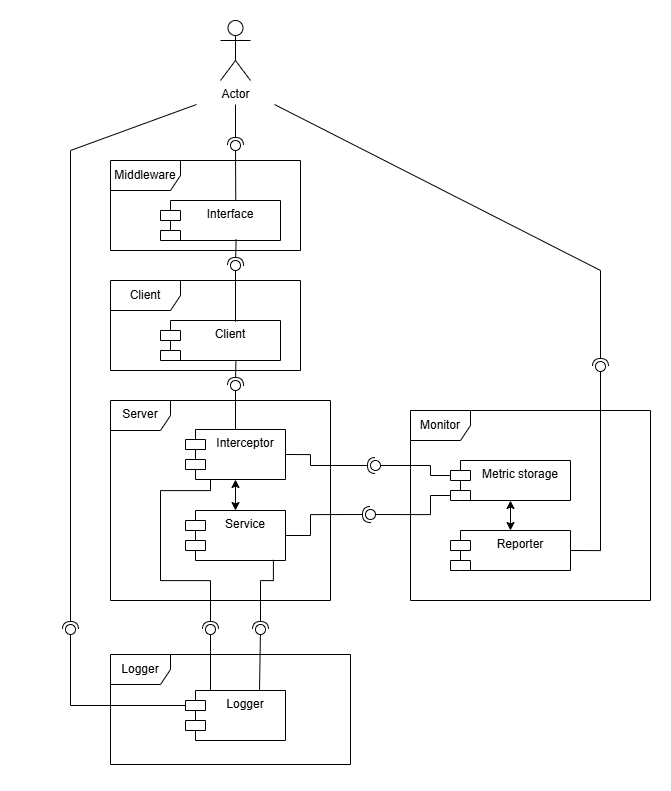

The diagram above was exported from draw.io. Its source (the exported page's mxGraphModel, read from the mxfile embedded in the PNG):
<mxGraphModel dx="2062" dy="2109" grid="1" gridSize="10" guides="1" tooltips="1" connect="1" arrows="1" fold="1" page="1" pageScale="1" pageWidth="850" pageHeight="1100" math="0" shadow="0">
  <root>
    <mxCell id="0" />
    <mxCell id="1" parent="0" />
    <mxCell id="0sODi-POReJlzo8QquMD-2" value="" style="rounded=0;whiteSpace=wrap;html=1;strokeColor=none;" vertex="1" parent="1">
      <mxGeometry x="30" y="-20" width="670" height="790" as="geometry" />
    </mxCell>
    <mxCell id="uJzu7uPg7Nh_cdAllmTb-12" style="edgeStyle=none;html=1;exitX=0.5;exitY=1;exitDx=0;exitDy=0;entryX=0.5;entryY=0;entryDx=0;entryDy=0;startArrow=classic;startFill=1;" parent="1" source="19tXDScpuu5yeuTHaLEu-1" target="uJzu7uPg7Nh_cdAllmTb-4" edge="1">
      <mxGeometry relative="1" as="geometry" />
    </mxCell>
    <mxCell id="19tXDScpuu5yeuTHaLEu-1" value="Metric storage" style="shape=module;align=left;spacingLeft=20;align=center;verticalAlign=top;whiteSpace=wrap;html=1;" parent="1" vertex="1">
      <mxGeometry x="480" y="440" width="120" height="40" as="geometry" />
    </mxCell>
    <mxCell id="19tXDScpuu5yeuTHaLEu-2" value="Monitor" style="shape=umlFrame;whiteSpace=wrap;html=1;pointerEvents=0;" parent="1" vertex="1">
      <mxGeometry x="440" y="390" width="240" height="190" as="geometry" />
    </mxCell>
    <mxCell id="19tXDScpuu5yeuTHaLEu-3" value="Service" style="shape=module;align=left;spacingLeft=20;align=center;verticalAlign=top;whiteSpace=wrap;html=1;" parent="1" vertex="1">
      <mxGeometry x="215" y="490" width="100" height="50" as="geometry" />
    </mxCell>
    <mxCell id="19tXDScpuu5yeuTHaLEu-4" value="Server" style="shape=umlFrame;whiteSpace=wrap;html=1;pointerEvents=0;" parent="1" vertex="1">
      <mxGeometry x="140" y="380" width="220" height="200" as="geometry" />
    </mxCell>
    <mxCell id="19tXDScpuu5yeuTHaLEu-5" value="Logger" style="shape=module;align=left;spacingLeft=20;align=center;verticalAlign=top;whiteSpace=wrap;html=1;" parent="1" vertex="1">
      <mxGeometry x="215" y="670" width="100" height="50" as="geometry" />
    </mxCell>
    <mxCell id="19tXDScpuu5yeuTHaLEu-6" value="Logger" style="shape=umlFrame;whiteSpace=wrap;html=1;pointerEvents=0;" parent="1" vertex="1">
      <mxGeometry x="140" y="634" width="240" height="110" as="geometry" />
    </mxCell>
    <mxCell id="19tXDScpuu5yeuTHaLEu-7" value="" style="rounded=0;orthogonalLoop=1;jettySize=auto;html=1;endArrow=halfCircle;endFill=0;endSize=6;strokeWidth=1;sketch=0;exitX=0.879;exitY=0.987;exitDx=0;exitDy=0;edgeStyle=orthogonalEdgeStyle;exitPerimeter=0;" parent="1" source="19tXDScpuu5yeuTHaLEu-3" target="19tXDScpuu5yeuTHaLEu-9" edge="1">
      <mxGeometry relative="1" as="geometry">
        <mxPoint x="350" y="609" as="sourcePoint" />
        <Array as="points">
          <mxPoint x="303" y="560" />
          <mxPoint x="290" y="560" />
          <mxPoint x="290" y="609" />
        </Array>
      </mxGeometry>
    </mxCell>
    <mxCell id="19tXDScpuu5yeuTHaLEu-8" value="" style="rounded=0;orthogonalLoop=1;jettySize=auto;html=1;endArrow=oval;endFill=0;sketch=0;sourcePerimeterSpacing=0;targetPerimeterSpacing=0;endSize=10;edgeStyle=orthogonalEdgeStyle;" parent="1" target="19tXDScpuu5yeuTHaLEu-9" edge="1">
      <mxGeometry relative="1" as="geometry">
        <mxPoint x="289" y="670" as="sourcePoint" />
        <Array as="points">
          <mxPoint x="289" y="670" />
        </Array>
      </mxGeometry>
    </mxCell>
    <mxCell id="19tXDScpuu5yeuTHaLEu-9" value="" style="ellipse;whiteSpace=wrap;html=1;align=center;aspect=fixed;fillColor=none;strokeColor=none;resizable=0;perimeter=centerPerimeter;rotatable=0;allowArrows=0;points=[];outlineConnect=1;" parent="1" vertex="1">
      <mxGeometry x="285" y="604" width="10" height="10" as="geometry" />
    </mxCell>
    <mxCell id="19tXDScpuu5yeuTHaLEu-11" value="" style="edgeStyle=none;html=1;startArrow=classic;startFill=1;" parent="1" source="19tXDScpuu5yeuTHaLEu-10" target="19tXDScpuu5yeuTHaLEu-3" edge="1">
      <mxGeometry relative="1" as="geometry" />
    </mxCell>
    <mxCell id="19tXDScpuu5yeuTHaLEu-10" value="Interceptor" style="shape=module;align=left;spacingLeft=20;align=center;verticalAlign=top;whiteSpace=wrap;html=1;" parent="1" vertex="1">
      <mxGeometry x="215" y="409" width="100" height="50" as="geometry" />
    </mxCell>
    <mxCell id="uJzu7uPg7Nh_cdAllmTb-1" value="" style="rounded=0;orthogonalLoop=1;jettySize=auto;html=1;endArrow=halfCircle;endFill=0;endSize=6;strokeWidth=1;sketch=0;exitX=0.25;exitY=1;exitDx=0;exitDy=0;edgeStyle=orthogonalEdgeStyle;" parent="1" source="19tXDScpuu5yeuTHaLEu-10" target="uJzu7uPg7Nh_cdAllmTb-3" edge="1">
      <mxGeometry relative="1" as="geometry">
        <mxPoint x="260" y="609" as="sourcePoint" />
        <Array as="points">
          <mxPoint x="240" y="470" />
          <mxPoint x="190" y="470" />
          <mxPoint x="190" y="560" />
          <mxPoint x="240" y="560" />
        </Array>
      </mxGeometry>
    </mxCell>
    <mxCell id="uJzu7uPg7Nh_cdAllmTb-2" value="" style="rounded=0;orthogonalLoop=1;jettySize=auto;html=1;endArrow=oval;endFill=0;sketch=0;sourcePerimeterSpacing=0;targetPerimeterSpacing=0;endSize=10;exitX=0.25;exitY=0;exitDx=0;exitDy=0;" parent="1" source="19tXDScpuu5yeuTHaLEu-5" target="uJzu7uPg7Nh_cdAllmTb-3" edge="1">
      <mxGeometry relative="1" as="geometry">
        <mxPoint x="220" y="609" as="sourcePoint" />
      </mxGeometry>
    </mxCell>
    <mxCell id="uJzu7uPg7Nh_cdAllmTb-3" value="" style="ellipse;whiteSpace=wrap;html=1;align=center;aspect=fixed;fillColor=none;strokeColor=none;resizable=0;perimeter=centerPerimeter;rotatable=0;allowArrows=0;points=[];outlineConnect=1;" parent="1" vertex="1">
      <mxGeometry x="235" y="604" width="10" height="10" as="geometry" />
    </mxCell>
    <mxCell id="uJzu7uPg7Nh_cdAllmTb-4" value="Reporter" style="shape=module;align=left;spacingLeft=20;align=center;verticalAlign=top;whiteSpace=wrap;html=1;" parent="1" vertex="1">
      <mxGeometry x="480" y="510" width="120" height="40" as="geometry" />
    </mxCell>
    <mxCell id="uJzu7uPg7Nh_cdAllmTb-5" value="" style="rounded=0;orthogonalLoop=1;jettySize=auto;html=1;endArrow=halfCircle;endFill=0;endSize=6;strokeWidth=1;sketch=0;exitX=1;exitY=0.5;exitDx=0;exitDy=0;edgeStyle=orthogonalEdgeStyle;" parent="1" source="19tXDScpuu5yeuTHaLEu-3" target="uJzu7uPg7Nh_cdAllmTb-7" edge="1">
      <mxGeometry relative="1" as="geometry">
        <mxPoint x="420" y="515" as="sourcePoint" />
        <Array as="points">
          <mxPoint x="340" y="515" />
          <mxPoint x="340" y="494" />
        </Array>
      </mxGeometry>
    </mxCell>
    <mxCell id="uJzu7uPg7Nh_cdAllmTb-6" value="" style="rounded=0;orthogonalLoop=1;jettySize=auto;html=1;endArrow=oval;endFill=0;sketch=0;sourcePerimeterSpacing=0;targetPerimeterSpacing=0;endSize=10;exitX=0;exitY=0;exitDx=0;exitDy=35;exitPerimeter=0;edgeStyle=orthogonalEdgeStyle;" parent="1" source="19tXDScpuu5yeuTHaLEu-1" target="uJzu7uPg7Nh_cdAllmTb-7" edge="1">
      <mxGeometry relative="1" as="geometry">
        <mxPoint x="380" y="515" as="sourcePoint" />
        <Array as="points">
          <mxPoint x="460" y="475" />
          <mxPoint x="460" y="494" />
        </Array>
      </mxGeometry>
    </mxCell>
    <mxCell id="uJzu7uPg7Nh_cdAllmTb-7" value="" style="ellipse;whiteSpace=wrap;html=1;align=center;aspect=fixed;fillColor=none;strokeColor=none;resizable=0;perimeter=centerPerimeter;rotatable=0;allowArrows=0;points=[];outlineConnect=1;" parent="1" vertex="1">
      <mxGeometry x="395" y="489" width="10" height="10" as="geometry" />
    </mxCell>
    <mxCell id="uJzu7uPg7Nh_cdAllmTb-9" value="" style="rounded=0;orthogonalLoop=1;jettySize=auto;html=1;endArrow=halfCircle;endFill=0;endSize=6;strokeWidth=1;sketch=0;exitX=1;exitY=0.5;exitDx=0;exitDy=0;edgeStyle=orthogonalEdgeStyle;" parent="1" source="19tXDScpuu5yeuTHaLEu-10" target="uJzu7uPg7Nh_cdAllmTb-11" edge="1">
      <mxGeometry relative="1" as="geometry">
        <mxPoint x="425" y="445" as="sourcePoint" />
        <Array as="points">
          <mxPoint x="340" y="434" />
          <mxPoint x="340" y="445" />
        </Array>
      </mxGeometry>
    </mxCell>
    <mxCell id="uJzu7uPg7Nh_cdAllmTb-10" value="" style="rounded=0;orthogonalLoop=1;jettySize=auto;html=1;endArrow=oval;endFill=0;sketch=0;sourcePerimeterSpacing=0;targetPerimeterSpacing=0;endSize=10;exitX=0;exitY=0;exitDx=0;exitDy=15;exitPerimeter=0;edgeStyle=orthogonalEdgeStyle;" parent="1" source="19tXDScpuu5yeuTHaLEu-1" target="uJzu7uPg7Nh_cdAllmTb-11" edge="1">
      <mxGeometry relative="1" as="geometry">
        <mxPoint x="385" y="445" as="sourcePoint" />
        <Array as="points">
          <mxPoint x="460" y="455" />
          <mxPoint x="460" y="445" />
        </Array>
      </mxGeometry>
    </mxCell>
    <mxCell id="uJzu7uPg7Nh_cdAllmTb-11" value="" style="ellipse;whiteSpace=wrap;html=1;align=center;aspect=fixed;fillColor=none;strokeColor=none;resizable=0;perimeter=centerPerimeter;rotatable=0;allowArrows=0;points=[];outlineConnect=1;" parent="1" vertex="1">
      <mxGeometry x="400" y="440" width="10" height="10" as="geometry" />
    </mxCell>
    <mxCell id="uJzu7uPg7Nh_cdAllmTb-13" value="Middleware" style="shape=umlFrame;whiteSpace=wrap;html=1;pointerEvents=0;width=70;height=30;" parent="1" vertex="1">
      <mxGeometry x="140" y="140" width="190" height="90" as="geometry" />
    </mxCell>
    <mxCell id="uJzu7uPg7Nh_cdAllmTb-14" value="Interface" style="shape=module;align=left;spacingLeft=20;align=center;verticalAlign=top;whiteSpace=wrap;html=1;" parent="1" vertex="1">
      <mxGeometry x="190" y="180" width="120" height="40" as="geometry" />
    </mxCell>
    <mxCell id="uJzu7uPg7Nh_cdAllmTb-15" value="" style="rounded=0;orthogonalLoop=1;jettySize=auto;html=1;endArrow=halfCircle;endFill=0;endSize=6;strokeWidth=1;sketch=0;exitX=0.628;exitY=1.024;exitDx=0;exitDy=0;exitPerimeter=0;" parent="1" source="uJzu7uPg7Nh_cdAllmTb-19" target="uJzu7uPg7Nh_cdAllmTb-17" edge="1">
      <mxGeometry relative="1" as="geometry">
        <mxPoint x="285" y="355" as="sourcePoint" />
      </mxGeometry>
    </mxCell>
    <mxCell id="uJzu7uPg7Nh_cdAllmTb-16" value="" style="rounded=0;orthogonalLoop=1;jettySize=auto;html=1;endArrow=oval;endFill=0;sketch=0;sourcePerimeterSpacing=0;targetPerimeterSpacing=0;endSize=10;exitX=0.5;exitY=0;exitDx=0;exitDy=0;" parent="1" source="19tXDScpuu5yeuTHaLEu-10" target="uJzu7uPg7Nh_cdAllmTb-17" edge="1">
      <mxGeometry relative="1" as="geometry">
        <mxPoint x="245" y="355" as="sourcePoint" />
      </mxGeometry>
    </mxCell>
    <mxCell id="uJzu7uPg7Nh_cdAllmTb-17" value="" style="ellipse;whiteSpace=wrap;html=1;align=center;aspect=fixed;fillColor=none;strokeColor=none;resizable=0;perimeter=centerPerimeter;rotatable=0;allowArrows=0;points=[];outlineConnect=1;" parent="1" vertex="1">
      <mxGeometry x="260" y="360" width="10" height="10" as="geometry" />
    </mxCell>
    <mxCell id="uJzu7uPg7Nh_cdAllmTb-18" value="Client" style="shape=umlFrame;whiteSpace=wrap;html=1;pointerEvents=0;width=70;height=30;" parent="1" vertex="1">
      <mxGeometry x="140" y="260" width="190" height="90" as="geometry" />
    </mxCell>
    <mxCell id="uJzu7uPg7Nh_cdAllmTb-19" value="Client" style="shape=module;align=left;spacingLeft=20;align=center;verticalAlign=top;whiteSpace=wrap;html=1;" parent="1" vertex="1">
      <mxGeometry x="190" y="300" width="120" height="40" as="geometry" />
    </mxCell>
    <mxCell id="uJzu7uPg7Nh_cdAllmTb-20" value="" style="rounded=0;orthogonalLoop=1;jettySize=auto;html=1;endArrow=halfCircle;endFill=0;endSize=6;strokeWidth=1;sketch=0;exitX=0.63;exitY=0.973;exitDx=0;exitDy=0;exitPerimeter=0;" parent="1" source="uJzu7uPg7Nh_cdAllmTb-14" target="uJzu7uPg7Nh_cdAllmTb-22" edge="1">
      <mxGeometry relative="1" as="geometry">
        <mxPoint x="285" y="245" as="sourcePoint" />
      </mxGeometry>
    </mxCell>
    <mxCell id="uJzu7uPg7Nh_cdAllmTb-21" value="" style="rounded=0;orthogonalLoop=1;jettySize=auto;html=1;endArrow=oval;endFill=0;sketch=0;sourcePerimeterSpacing=0;targetPerimeterSpacing=0;endSize=10;exitX=0.625;exitY=0.033;exitDx=0;exitDy=0;exitPerimeter=0;" parent="1" source="uJzu7uPg7Nh_cdAllmTb-19" target="uJzu7uPg7Nh_cdAllmTb-22" edge="1">
      <mxGeometry relative="1" as="geometry">
        <mxPoint x="245" y="245" as="sourcePoint" />
      </mxGeometry>
    </mxCell>
    <mxCell id="uJzu7uPg7Nh_cdAllmTb-22" value="" style="ellipse;whiteSpace=wrap;html=1;align=center;aspect=fixed;fillColor=none;strokeColor=none;resizable=0;perimeter=centerPerimeter;rotatable=0;allowArrows=0;points=[];outlineConnect=1;" parent="1" vertex="1">
      <mxGeometry x="260" y="240" width="10" height="10" as="geometry" />
    </mxCell>
    <mxCell id="uJzu7uPg7Nh_cdAllmTb-23" value="Actor" style="shape=umlActor;verticalLabelPosition=bottom;verticalAlign=top;html=1;perimeterSpacing=24;" parent="1" vertex="1">
      <mxGeometry x="250" width="30" height="60" as="geometry" />
    </mxCell>
    <mxCell id="uJzu7uPg7Nh_cdAllmTb-24" value="" style="rounded=0;orthogonalLoop=1;jettySize=auto;html=1;endArrow=halfCircle;endFill=0;endSize=6;strokeWidth=1;sketch=0;" parent="1" source="uJzu7uPg7Nh_cdAllmTb-23" target="uJzu7uPg7Nh_cdAllmTb-26" edge="1">
      <mxGeometry relative="1" as="geometry">
        <mxPoint x="285" y="125" as="sourcePoint" />
      </mxGeometry>
    </mxCell>
    <mxCell id="uJzu7uPg7Nh_cdAllmTb-25" value="" style="rounded=0;orthogonalLoop=1;jettySize=auto;html=1;endArrow=oval;endFill=0;sketch=0;sourcePerimeterSpacing=0;targetPerimeterSpacing=0;endSize=10;exitX=0.627;exitY=-0.011;exitDx=0;exitDy=0;exitPerimeter=0;" parent="1" source="uJzu7uPg7Nh_cdAllmTb-14" target="uJzu7uPg7Nh_cdAllmTb-26" edge="1">
      <mxGeometry relative="1" as="geometry">
        <mxPoint x="245" y="125" as="sourcePoint" />
      </mxGeometry>
    </mxCell>
    <mxCell id="uJzu7uPg7Nh_cdAllmTb-26" value="" style="ellipse;whiteSpace=wrap;html=1;align=center;aspect=fixed;fillColor=none;strokeColor=none;resizable=0;perimeter=centerPerimeter;rotatable=0;allowArrows=0;points=[];outlineConnect=1;" parent="1" vertex="1">
      <mxGeometry x="260" y="120" width="10" height="10" as="geometry" />
    </mxCell>
    <mxCell id="uJzu7uPg7Nh_cdAllmTb-27" value="" style="rounded=0;orthogonalLoop=1;jettySize=auto;html=1;endArrow=halfCircle;endFill=0;endSize=6;strokeWidth=1;sketch=0;exitX=1;exitY=1;exitDx=0;exitDy=0;exitPerimeter=0;elbow=vertical;" parent="1" source="uJzu7uPg7Nh_cdAllmTb-23" target="uJzu7uPg7Nh_cdAllmTb-29" edge="1">
      <mxGeometry relative="1" as="geometry">
        <mxPoint x="650" y="346" as="sourcePoint" />
        <Array as="points">
          <mxPoint x="630" y="250" />
        </Array>
      </mxGeometry>
    </mxCell>
    <mxCell id="uJzu7uPg7Nh_cdAllmTb-28" value="" style="rounded=0;orthogonalLoop=1;jettySize=auto;html=1;endArrow=oval;endFill=0;sketch=0;sourcePerimeterSpacing=0;targetPerimeterSpacing=0;endSize=10;exitX=1;exitY=0.5;exitDx=0;exitDy=0;edgeStyle=orthogonalEdgeStyle;" parent="1" source="uJzu7uPg7Nh_cdAllmTb-4" target="uJzu7uPg7Nh_cdAllmTb-29" edge="1">
      <mxGeometry relative="1" as="geometry">
        <mxPoint x="610" y="346" as="sourcePoint" />
      </mxGeometry>
    </mxCell>
    <mxCell id="uJzu7uPg7Nh_cdAllmTb-29" value="" style="ellipse;whiteSpace=wrap;html=1;align=center;aspect=fixed;fillColor=none;strokeColor=none;resizable=0;perimeter=centerPerimeter;rotatable=0;allowArrows=0;points=[];outlineConnect=1;" parent="1" vertex="1">
      <mxGeometry x="625" y="341" width="10" height="10" as="geometry" />
    </mxCell>
    <mxCell id="uJzu7uPg7Nh_cdAllmTb-30" value="" style="rounded=0;orthogonalLoop=1;jettySize=auto;html=1;endArrow=halfCircle;endFill=0;endSize=6;strokeWidth=1;sketch=0;strokeColor=default;align=center;verticalAlign=middle;fontFamily=Helvetica;fontSize=11;fontColor=default;labelBackgroundColor=default;sourcePerimeterSpacing=0;targetPerimeterSpacing=0;exitX=0;exitY=1;exitDx=0;exitDy=0;exitPerimeter=0;" parent="1" source="uJzu7uPg7Nh_cdAllmTb-23" target="uJzu7uPg7Nh_cdAllmTb-32" edge="1">
      <mxGeometry relative="1" as="geometry">
        <mxPoint x="120" y="609" as="sourcePoint" />
        <Array as="points">
          <mxPoint x="100" y="130" />
        </Array>
      </mxGeometry>
    </mxCell>
    <mxCell id="uJzu7uPg7Nh_cdAllmTb-31" value="" style="rounded=0;orthogonalLoop=1;jettySize=auto;html=1;endArrow=oval;endFill=0;sketch=0;sourcePerimeterSpacing=0;targetPerimeterSpacing=0;endSize=10;strokeColor=default;align=center;verticalAlign=middle;fontFamily=Helvetica;fontSize=11;fontColor=default;labelBackgroundColor=default;edgeStyle=orthogonalEdgeStyle;exitX=0;exitY=0;exitDx=0;exitDy=15;exitPerimeter=0;" parent="1" source="19tXDScpuu5yeuTHaLEu-5" target="uJzu7uPg7Nh_cdAllmTb-32" edge="1">
      <mxGeometry relative="1" as="geometry">
        <mxPoint x="80" y="609" as="sourcePoint" />
      </mxGeometry>
    </mxCell>
    <mxCell id="uJzu7uPg7Nh_cdAllmTb-32" value="" style="ellipse;whiteSpace=wrap;html=1;align=center;aspect=fixed;fillColor=none;strokeColor=none;resizable=0;perimeter=centerPerimeter;rotatable=0;allowArrows=0;points=[];outlineConnect=1;fontFamily=Helvetica;fontSize=11;fontColor=default;labelBackgroundColor=default;" parent="1" vertex="1">
      <mxGeometry x="95" y="604" width="10" height="10" as="geometry" />
    </mxCell>
  </root>
</mxGraphModel>